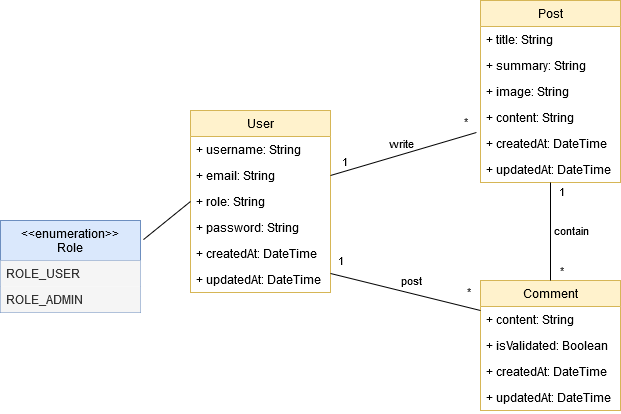

The diagram above was exported from draw.io. Its source (the exported page's mxGraphModel, read from the mxfile embedded in the PNG):
<mxGraphModel dx="780" dy="790" grid="1" gridSize="10" guides="1" tooltips="1" connect="1" arrows="1" fold="1" page="1" pageScale="1" pageWidth="827" pageHeight="1169" math="0" shadow="0">
  <root>
    <mxCell id="WIyWlLk6GJQsqaUBKTNV-0" />
    <mxCell id="WIyWlLk6GJQsqaUBKTNV-1" parent="WIyWlLk6GJQsqaUBKTNV-0" />
    <mxCell id="d-_RoALsRpxyKDRoMiJg-0" value="User" style="swimlane;fontStyle=0;childLayout=stackLayout;horizontal=1;startSize=26;fillColor=#fff2cc;horizontalStack=0;resizeParent=1;resizeParentMax=0;resizeLast=0;collapsible=1;marginBottom=0;strokeColor=#d6b656;" vertex="1" parent="WIyWlLk6GJQsqaUBKTNV-1">
      <mxGeometry x="270" y="230" width="140" height="182" as="geometry" />
    </mxCell>
    <mxCell id="d-_RoALsRpxyKDRoMiJg-1" value="+ username: String" style="text;strokeColor=none;fillColor=none;align=left;verticalAlign=top;spacingLeft=4;spacingRight=4;overflow=hidden;rotatable=0;points=[[0,0.5],[1,0.5]];portConstraint=eastwest;" vertex="1" parent="d-_RoALsRpxyKDRoMiJg-0">
      <mxGeometry y="26" width="140" height="26" as="geometry" />
    </mxCell>
    <mxCell id="d-_RoALsRpxyKDRoMiJg-2" value="+ email: String" style="text;strokeColor=none;fillColor=none;align=left;verticalAlign=top;spacingLeft=4;spacingRight=4;overflow=hidden;rotatable=0;points=[[0,0.5],[1,0.5]];portConstraint=eastwest;" vertex="1" parent="d-_RoALsRpxyKDRoMiJg-0">
      <mxGeometry y="52" width="140" height="26" as="geometry" />
    </mxCell>
    <mxCell id="d-_RoALsRpxyKDRoMiJg-3" value="+ role: String" style="text;strokeColor=none;fillColor=none;align=left;verticalAlign=top;spacingLeft=4;spacingRight=4;overflow=hidden;rotatable=0;points=[[0,0.5],[1,0.5]];portConstraint=eastwest;" vertex="1" parent="d-_RoALsRpxyKDRoMiJg-0">
      <mxGeometry y="78" width="140" height="26" as="geometry" />
    </mxCell>
    <mxCell id="d-_RoALsRpxyKDRoMiJg-12" value="+ password: String" style="text;strokeColor=none;fillColor=none;align=left;verticalAlign=top;spacingLeft=4;spacingRight=4;overflow=hidden;rotatable=0;points=[[0,0.5],[1,0.5]];portConstraint=eastwest;" vertex="1" parent="d-_RoALsRpxyKDRoMiJg-0">
      <mxGeometry y="104" width="140" height="26" as="geometry" />
    </mxCell>
    <mxCell id="d-_RoALsRpxyKDRoMiJg-14" value="+ createdAt: DateTime" style="text;strokeColor=none;fillColor=none;align=left;verticalAlign=top;spacingLeft=4;spacingRight=4;overflow=hidden;rotatable=0;points=[[0,0.5],[1,0.5]];portConstraint=eastwest;" vertex="1" parent="d-_RoALsRpxyKDRoMiJg-0">
      <mxGeometry y="130" width="140" height="26" as="geometry" />
    </mxCell>
    <mxCell id="d-_RoALsRpxyKDRoMiJg-15" value="+ updatedAt: DateTime" style="text;strokeColor=none;fillColor=none;align=left;verticalAlign=top;spacingLeft=4;spacingRight=4;overflow=hidden;rotatable=0;points=[[0,0.5],[1,0.5]];portConstraint=eastwest;" vertex="1" parent="d-_RoALsRpxyKDRoMiJg-0">
      <mxGeometry y="156" width="140" height="26" as="geometry" />
    </mxCell>
    <mxCell id="d-_RoALsRpxyKDRoMiJg-4" value="Post" style="swimlane;fontStyle=0;childLayout=stackLayout;horizontal=1;startSize=26;fillColor=#fff2cc;horizontalStack=0;resizeParent=1;resizeParentMax=0;resizeLast=0;collapsible=1;marginBottom=0;strokeColor=#d6b656;" vertex="1" parent="WIyWlLk6GJQsqaUBKTNV-1">
      <mxGeometry x="560" y="120" width="140" height="182" as="geometry" />
    </mxCell>
    <mxCell id="d-_RoALsRpxyKDRoMiJg-5" value="+ title: String" style="text;strokeColor=none;fillColor=none;align=left;verticalAlign=top;spacingLeft=4;spacingRight=4;overflow=hidden;rotatable=0;points=[[0,0.5],[1,0.5]];portConstraint=eastwest;" vertex="1" parent="d-_RoALsRpxyKDRoMiJg-4">
      <mxGeometry y="26" width="140" height="26" as="geometry" />
    </mxCell>
    <mxCell id="d-_RoALsRpxyKDRoMiJg-6" value="+ summary: String" style="text;strokeColor=none;fillColor=none;align=left;verticalAlign=top;spacingLeft=4;spacingRight=4;overflow=hidden;rotatable=0;points=[[0,0.5],[1,0.5]];portConstraint=eastwest;" vertex="1" parent="d-_RoALsRpxyKDRoMiJg-4">
      <mxGeometry y="52" width="140" height="26" as="geometry" />
    </mxCell>
    <mxCell id="d-_RoALsRpxyKDRoMiJg-7" value="+ image: String" style="text;strokeColor=none;fillColor=none;align=left;verticalAlign=top;spacingLeft=4;spacingRight=4;overflow=hidden;rotatable=0;points=[[0,0.5],[1,0.5]];portConstraint=eastwest;" vertex="1" parent="d-_RoALsRpxyKDRoMiJg-4">
      <mxGeometry y="78" width="140" height="26" as="geometry" />
    </mxCell>
    <mxCell id="d-_RoALsRpxyKDRoMiJg-26" value="+ content: String" style="text;strokeColor=none;fillColor=none;align=left;verticalAlign=top;spacingLeft=4;spacingRight=4;overflow=hidden;rotatable=0;points=[[0,0.5],[1,0.5]];portConstraint=eastwest;" vertex="1" parent="d-_RoALsRpxyKDRoMiJg-4">
      <mxGeometry y="104" width="140" height="26" as="geometry" />
    </mxCell>
    <mxCell id="d-_RoALsRpxyKDRoMiJg-27" value="+ createdAt: DateTime" style="text;strokeColor=none;fillColor=none;align=left;verticalAlign=top;spacingLeft=4;spacingRight=4;overflow=hidden;rotatable=0;points=[[0,0.5],[1,0.5]];portConstraint=eastwest;" vertex="1" parent="d-_RoALsRpxyKDRoMiJg-4">
      <mxGeometry y="130" width="140" height="26" as="geometry" />
    </mxCell>
    <mxCell id="d-_RoALsRpxyKDRoMiJg-28" value="+ updatedAt: DateTime" style="text;strokeColor=none;fillColor=none;align=left;verticalAlign=top;spacingLeft=4;spacingRight=4;overflow=hidden;rotatable=0;points=[[0,0.5],[1,0.5]];portConstraint=eastwest;" vertex="1" parent="d-_RoALsRpxyKDRoMiJg-4">
      <mxGeometry y="156" width="140" height="26" as="geometry" />
    </mxCell>
    <mxCell id="d-_RoALsRpxyKDRoMiJg-8" value="Comment" style="swimlane;fontStyle=0;childLayout=stackLayout;horizontal=1;startSize=26;fillColor=#fff2cc;horizontalStack=0;resizeParent=1;resizeParentMax=0;resizeLast=0;collapsible=1;marginBottom=0;strokeColor=#d6b656;" vertex="1" parent="WIyWlLk6GJQsqaUBKTNV-1">
      <mxGeometry x="560" y="400" width="140" height="130" as="geometry" />
    </mxCell>
    <mxCell id="d-_RoALsRpxyKDRoMiJg-9" value="+ content: String" style="text;strokeColor=none;fillColor=none;align=left;verticalAlign=top;spacingLeft=4;spacingRight=4;overflow=hidden;rotatable=0;points=[[0,0.5],[1,0.5]];portConstraint=eastwest;" vertex="1" parent="d-_RoALsRpxyKDRoMiJg-8">
      <mxGeometry y="26" width="140" height="26" as="geometry" />
    </mxCell>
    <mxCell id="d-_RoALsRpxyKDRoMiJg-10" value="+ isValidated: Boolean" style="text;strokeColor=none;fillColor=none;align=left;verticalAlign=top;spacingLeft=4;spacingRight=4;overflow=hidden;rotatable=0;points=[[0,0.5],[1,0.5]];portConstraint=eastwest;" vertex="1" parent="d-_RoALsRpxyKDRoMiJg-8">
      <mxGeometry y="52" width="140" height="26" as="geometry" />
    </mxCell>
    <mxCell id="d-_RoALsRpxyKDRoMiJg-11" value="+ createdAt: DateTime" style="text;strokeColor=none;fillColor=none;align=left;verticalAlign=top;spacingLeft=4;spacingRight=4;overflow=hidden;rotatable=0;points=[[0,0.5],[1,0.5]];portConstraint=eastwest;" vertex="1" parent="d-_RoALsRpxyKDRoMiJg-8">
      <mxGeometry y="78" width="140" height="26" as="geometry" />
    </mxCell>
    <mxCell id="d-_RoALsRpxyKDRoMiJg-29" value="+ updatedAt: DateTime" style="text;strokeColor=none;fillColor=none;align=left;verticalAlign=top;spacingLeft=4;spacingRight=4;overflow=hidden;rotatable=0;points=[[0,0.5],[1,0.5]];portConstraint=eastwest;" vertex="1" parent="d-_RoALsRpxyKDRoMiJg-8">
      <mxGeometry y="104" width="140" height="26" as="geometry" />
    </mxCell>
    <mxCell id="d-_RoALsRpxyKDRoMiJg-20" value="" style="endArrow=none;html=1;exitX=0;exitY=0.5;exitDx=0;exitDy=0;entryX=1.021;entryY=0.208;entryDx=0;entryDy=0;entryPerimeter=0;" edge="1" parent="WIyWlLk6GJQsqaUBKTNV-1" source="d-_RoALsRpxyKDRoMiJg-3" target="d-_RoALsRpxyKDRoMiJg-21">
      <mxGeometry width="50" height="50" relative="1" as="geometry">
        <mxPoint x="210" y="260" as="sourcePoint" />
        <mxPoint x="200" y="150" as="targetPoint" />
      </mxGeometry>
    </mxCell>
    <mxCell id="d-_RoALsRpxyKDRoMiJg-21" value="&lt;&lt;enumeration&gt;&gt;&#10;Role" style="swimlane;fontStyle=0;childLayout=stackLayout;horizontal=1;startSize=40;fillColor=#dae8fc;horizontalStack=0;resizeParent=1;resizeParentMax=0;resizeLast=0;collapsible=1;marginBottom=0;strokeColor=#6c8ebf;" vertex="1" parent="WIyWlLk6GJQsqaUBKTNV-1">
      <mxGeometry x="80" y="340" width="140" height="92" as="geometry" />
    </mxCell>
    <mxCell id="d-_RoALsRpxyKDRoMiJg-22" value="ROLE_USER" style="text;fillColor=#f5f5f5;align=left;verticalAlign=top;spacingLeft=4;spacingRight=4;overflow=hidden;rotatable=0;points=[[0,0.5],[1,0.5]];portConstraint=eastwest;fontColor=#333333;" vertex="1" parent="d-_RoALsRpxyKDRoMiJg-21">
      <mxGeometry y="40" width="140" height="26" as="geometry" />
    </mxCell>
    <mxCell id="d-_RoALsRpxyKDRoMiJg-23" value="ROLE_ADMIN" style="text;fillColor=#f5f5f5;align=left;verticalAlign=top;spacingLeft=4;spacingRight=4;overflow=hidden;rotatable=0;points=[[0,0.5],[1,0.5]];portConstraint=eastwest;fontColor=#333333;" vertex="1" parent="d-_RoALsRpxyKDRoMiJg-21">
      <mxGeometry y="66" width="140" height="26" as="geometry" />
    </mxCell>
    <mxCell id="d-_RoALsRpxyKDRoMiJg-33" value="" style="endArrow=none;html=1;exitX=1;exitY=0.269;exitDx=0;exitDy=0;exitPerimeter=0;entryX=0;entryY=0.154;entryDx=0;entryDy=0;entryPerimeter=0;" edge="1" parent="WIyWlLk6GJQsqaUBKTNV-1" source="d-_RoALsRpxyKDRoMiJg-15" target="d-_RoALsRpxyKDRoMiJg-9">
      <mxGeometry width="50" height="50" relative="1" as="geometry">
        <mxPoint x="450" y="510" as="sourcePoint" />
        <mxPoint x="500" y="460" as="targetPoint" />
      </mxGeometry>
    </mxCell>
    <mxCell id="d-_RoALsRpxyKDRoMiJg-34" value="post" style="edgeLabel;html=1;align=center;verticalAlign=middle;resizable=0;points=[];" vertex="1" connectable="0" parent="d-_RoALsRpxyKDRoMiJg-33">
      <mxGeometry x="-0.1367" y="-3" relative="1" as="geometry">
        <mxPoint x="15.67" y="-11.96" as="offset" />
      </mxGeometry>
    </mxCell>
    <mxCell id="d-_RoALsRpxyKDRoMiJg-35" value="1" style="edgeLabel;html=1;align=center;verticalAlign=middle;resizable=0;points=[];" vertex="1" connectable="0" parent="d-_RoALsRpxyKDRoMiJg-33">
      <mxGeometry x="-0.7426" y="-1" relative="1" as="geometry">
        <mxPoint x="-9.18" y="-18.76" as="offset" />
      </mxGeometry>
    </mxCell>
    <mxCell id="d-_RoALsRpxyKDRoMiJg-36" value="*" style="edgeLabel;html=1;align=center;verticalAlign=middle;resizable=0;points=[];" vertex="1" connectable="0" parent="d-_RoALsRpxyKDRoMiJg-33">
      <mxGeometry x="0.8399" relative="1" as="geometry">
        <mxPoint y="-17.01" as="offset" />
      </mxGeometry>
    </mxCell>
    <mxCell id="d-_RoALsRpxyKDRoMiJg-37" value="" style="endArrow=none;html=1;exitX=1;exitY=0.5;exitDx=0;exitDy=0;entryX=-0.029;entryY=0.077;entryDx=0;entryDy=0;entryPerimeter=0;" edge="1" parent="WIyWlLk6GJQsqaUBKTNV-1" source="d-_RoALsRpxyKDRoMiJg-2" target="d-_RoALsRpxyKDRoMiJg-27">
      <mxGeometry width="50" height="50" relative="1" as="geometry">
        <mxPoint x="490" y="350" as="sourcePoint" />
        <mxPoint x="540" y="300" as="targetPoint" />
      </mxGeometry>
    </mxCell>
    <mxCell id="d-_RoALsRpxyKDRoMiJg-38" value="write" style="edgeLabel;html=1;align=center;verticalAlign=middle;resizable=0;points=[];" vertex="1" connectable="0" parent="d-_RoALsRpxyKDRoMiJg-37">
      <mxGeometry x="0.1143" y="1" relative="1" as="geometry">
        <mxPoint x="-11.25" y="-7.02" as="offset" />
      </mxGeometry>
    </mxCell>
    <mxCell id="d-_RoALsRpxyKDRoMiJg-39" value="*" style="edgeLabel;html=1;align=center;verticalAlign=middle;resizable=0;points=[];" vertex="1" connectable="0" parent="d-_RoALsRpxyKDRoMiJg-37">
      <mxGeometry x="0.842" y="1" relative="1" as="geometry">
        <mxPoint y="-14.47" as="offset" />
      </mxGeometry>
    </mxCell>
    <mxCell id="d-_RoALsRpxyKDRoMiJg-40" value="1" style="edgeLabel;html=1;align=center;verticalAlign=middle;resizable=0;points=[];" vertex="1" connectable="0" parent="d-_RoALsRpxyKDRoMiJg-37">
      <mxGeometry x="-0.8286" y="-2" relative="1" as="geometry">
        <mxPoint y="-13.24" as="offset" />
      </mxGeometry>
    </mxCell>
    <mxCell id="d-_RoALsRpxyKDRoMiJg-41" value="" style="endArrow=none;html=1;entryX=0.5;entryY=1;entryDx=0;entryDy=0;exitX=0.5;exitY=0;exitDx=0;exitDy=0;" edge="1" parent="WIyWlLk6GJQsqaUBKTNV-1" source="d-_RoALsRpxyKDRoMiJg-8" target="d-_RoALsRpxyKDRoMiJg-4">
      <mxGeometry width="50" height="50" relative="1" as="geometry">
        <mxPoint x="540" y="400" as="sourcePoint" />
        <mxPoint x="590" y="350" as="targetPoint" />
      </mxGeometry>
    </mxCell>
    <mxCell id="d-_RoALsRpxyKDRoMiJg-42" value="contain" style="edgeLabel;html=1;align=center;verticalAlign=middle;resizable=0;points=[];" vertex="1" connectable="0" parent="d-_RoALsRpxyKDRoMiJg-41">
      <mxGeometry x="-0.3469" relative="1" as="geometry">
        <mxPoint x="20" y="-18.1" as="offset" />
      </mxGeometry>
    </mxCell>
    <mxCell id="d-_RoALsRpxyKDRoMiJg-43" value="1" style="edgeLabel;html=1;align=center;verticalAlign=middle;resizable=0;points=[];" vertex="1" connectable="0" parent="d-_RoALsRpxyKDRoMiJg-41">
      <mxGeometry x="0.6327" y="-1" relative="1" as="geometry">
        <mxPoint x="9" y="-10" as="offset" />
      </mxGeometry>
    </mxCell>
    <mxCell id="d-_RoALsRpxyKDRoMiJg-44" value="*" style="edgeLabel;html=1;align=center;verticalAlign=middle;resizable=0;points=[];" vertex="1" connectable="0" parent="d-_RoALsRpxyKDRoMiJg-41">
      <mxGeometry x="-0.7755" y="-2" relative="1" as="geometry">
        <mxPoint x="8" as="offset" />
      </mxGeometry>
    </mxCell>
  </root>
</mxGraphModel>